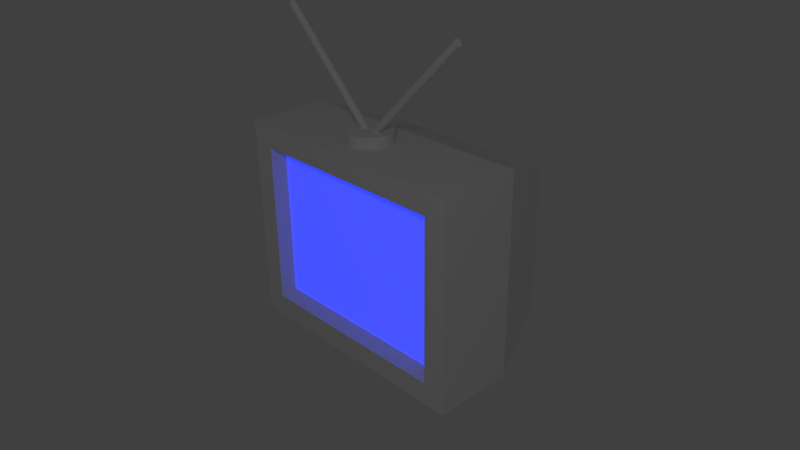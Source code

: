 # Source: tv.blend  (saved by Blender 2.62.0; exported with 4.5.12 LTS)
import bpy
from mathutils import Matrix  # noqa: F401  (used for matrix-valued properties, if any)

bpy.ops.wm.read_factory_settings(use_empty=True)
scene = bpy.context.scene
scene.name = 'Scene'

# ---- collections
col_collection_1 = bpy.data.collections.new('Collection 1'); scene.collection.children.link(col_collection_1)

# ---- materials (node trees are filled in below, after node groups)
mat_material = bpy.data.materials.new('Material')
mat_material.alpha_threshold = 0.0
mat_material.use_transparent_shadow = False
mat_material.roughness = 0.5
mat_material.line_color = (0.0, 0.0, 0.0, 1.0)

# ---- material node trees

# ---- world
world_world = bpy.data.worlds.new('World'); scene.world = world_world
world_world.color = (0.05088, 0.05088, 0.05088)
world_world.use_sun_shadow = False
world_world.sun_shadow_jitter_overblur = 0.0
world_world.cycles.sampling_method = 'MANUAL'
world_world.cycles.sample_map_resolution = 256

# ---- cameras
cam_camera = bpy.data.cameras.new('Camera')
cam_camera.clip_end = 100.0
cam_camera.lens = 35.0
cam_camera.sensor_width = 32.0
cam_camera.sensor_height = 18.0
cam_camera.ortho_scale = 7.314
cam_camera.dof.focus_distance = 0.0
cam_camera.dof.aperture_fstop = 128.0

# ---- lights
light_area = bpy.data.lights.new('Area', 'AREA')
light_area.color = (0.0, 0.02403, 1.0)
light_area.transmission_factor = 0.0
light_area.energy = 31.42
light_area.shadow_buffer_clip_start = 0.5
light_area.shadow_soft_size = 1.0
light_area.shadow_maximum_resolution = 0.006
light_area.use_absolute_resolution = True
light_area.size = 1.0
light_area.size_y = 1.0
light_area.cycles.use_multiple_importance_sampling = False
light_lamp = bpy.data.lights.new('Lamp', 'POINT')
light_lamp.transmission_factor = 0.0
light_lamp.cutoff_distance = 30.0
light_lamp.energy = 500.0
light_lamp.shadow_buffer_clip_start = 1.001
light_lamp.shadow_soft_size = 1.0
light_lamp.shadow_maximum_resolution = 0.006
light_lamp.use_absolute_resolution = True
light_lamp.cycles.use_multiple_importance_sampling = False

# ---- meshes
me_cube = bpy.data.meshes.new('Cube')
me_cube.from_pydata([(0.007107, 0.05, 1.593), (0.014, 0.04904, 1.6), (0.02064, 0.04619, 1.606), (0.02675, 0.04157, 1.613), (0.03211, 0.03535, 1.618), (0.0365, 0.02778, 1.622), (0.03977, 0.01913, 1.626), (0.04178, 0.009754, 1.628), (0.04246, -3.935e-07, 1.628), (0.04178, -0.009755, 1.628), (0.03977, -0.01913, 1.626), (0.0365, -0.02778, 1.622), (0.03211, -0.03536, 1.618), (0.02675, -0.04157, 1.613), (0.02064, -0.04619, 1.606), (0.014, -0.04904, 1.6), (0.007107, -0.05, 1.593), (0.0002095, -0.04904, 1.586), (-0.006423, -0.04619, 1.579), (-0.01254, -0.04157, 1.573), (-0.01789, -0.03536, 1.568), (-0.02229, -0.02778, 1.563), (-0.02556, -0.01913, 1.56), (-0.02757, -0.009755, 1.558), (-0.02825, -3.408e-07, 1.558), (-0.02757, 0.009754, 1.558), (-0.02556, 0.01913, 1.56), (-0.02229, 0.02778, 1.563), (-0.01789, 0.03536, 1.568), (-0.01254, 0.04157, 1.573), (-0.006423, 0.04619, 1.579), (0.0002096, 0.04904, 1.586), (-1.407, 0.05, 3.007), (-1.4, 0.04904, 3.014), (-1.394, 0.04619, 3.021), (-1.387, 0.04157, 3.027), (-1.382, 0.03536, 3.032), (-1.378, 0.02778, 3.037), (-1.374, 0.01913, 3.04), (-1.372, 0.009755, 3.042), (-1.372, 2.769e-07, 3.042), (-1.372, -0.009754, 3.042), (-1.374, -0.01913, 3.04), (-1.378, -0.02778, 3.037), (-1.382, -0.03535, 3.032), (-1.387, -0.04157, 3.027), (-1.394, -0.04619, 3.021), (-1.4, -0.04904, 3.014), (-1.407, -0.05, 3.007), (-1.414, -0.04904, 3.0), (-1.421, -0.04619, 2.994), (-1.427, -0.04157, 2.987), (-1.432, -0.03536, 2.982), (-1.437, -0.02778, 2.978), (-1.44, -0.01913, 2.974), (-1.442, -0.009754, 2.972), (-1.442, 1.92e-07, 2.972), (-1.442, 0.009755, 2.972), (-1.44, 0.01913, 2.974), (-1.437, 0.02778, 2.978), (-1.432, 0.03536, 2.982), (-1.427, 0.04157, 2.987), (-1.421, 0.04619, 2.994), (-1.414, 0.04904, 3.0), (0.007107, -3.932e-07, 1.593), (-1.407, 3.932e-07, 3.007), (-0.007107, 0.05, 1.593), (-0.0002097, 0.04904, 1.586), (0.006423, 0.04619, 1.579), (0.01254, 0.04157, 1.573), (0.01789, 0.03536, 1.568), (0.02229, 0.02778, 1.563), (0.02556, 0.01913, 1.56), (0.02757, 0.009754, 1.558), (0.02825, -2.956e-08, 1.558), (0.02757, -0.009755, 1.558), (0.02556, -0.01913, 1.56), (0.02229, -0.02778, 1.563), (0.01789, -0.03536, 1.568), (0.01254, -0.04157, 1.573), (0.006423, -0.04619, 1.579), (-0.0002097, -0.04904, 1.586), (-0.007107, -0.05, 1.593), (-0.014, -0.04904, 1.6), (-0.02064, -0.04619, 1.606), (-0.02675, -0.04157, 1.613), (-0.03211, -0.03536, 1.618), (-0.0365, -0.02778, 1.622), (-0.03977, -0.01913, 1.626), (-0.04178, -0.009755, 1.628), (-0.04246, 8.424e-09, 1.628), (-0.04178, 0.009755, 1.628), (-0.03977, 0.01913, 1.626), (-0.0365, 0.02778, 1.622), (-0.03211, 0.03536, 1.618), (-0.02675, 0.04157, 1.613), (-0.02064, 0.04619, 1.606), (-0.014, 0.04904, 1.6), (1.407, 0.05, 3.007), (1.414, 0.04904, 3.0), (1.421, 0.04619, 2.994), (1.427, 0.04157, 2.987), (1.432, 0.03536, 2.982), (1.437, 0.02778, 2.978), (1.44, 0.01913, 2.974), (1.442, 0.009754, 2.972), (1.442, -7.24e-08, 2.972), (1.442, -0.009755, 2.972), (1.44, -0.01913, 2.974), (1.437, -0.02778, 2.978), (1.432, -0.03536, 2.982), (1.427, -0.04157, 2.987), (1.421, -0.04619, 2.994), (1.414, -0.04904, 3.0), (1.407, -0.05, 3.007), (1.4, -0.04904, 3.014), (1.394, -0.04619, 3.021), (1.387, -0.04157, 3.027), (1.382, -0.03536, 3.032), (1.378, -0.02778, 3.037), (1.374, -0.01913, 3.04), (1.372, -0.009755, 3.042), (1.372, -1.719e-07, 3.042), (1.372, 0.009754, 3.042), (1.374, 0.01913, 3.04), (1.378, 0.02778, 3.037), (1.382, 0.03536, 3.032), (1.387, 0.04157, 3.027), (1.394, 0.04619, 3.021), (1.4, 0.04904, 3.014), (-0.007107, -3.66e-08, 1.593), (1.407, 3.66e-08, 3.007), (-1.788e-07, 0.3, 1.5), (0.05853, 0.2942, 1.5), (0.1148, 0.2772, 1.5), (0.1667, 0.2494, 1.5), (0.2121, 0.2121, 1.5), (0.2494, 0.1667, 1.5), (0.2772, 0.1148, 1.5), (0.2942, 0.05853, 1.5), (0.3, 2.265e-08, 1.5), (0.2942, -0.05853, 1.5), (0.2772, -0.1148, 1.5), (0.2494, -0.1667, 1.5), (0.2121, -0.2121, 1.5), (0.1667, -0.2494, 1.5), (0.1148, -0.2772, 1.5), (0.05853, -0.2942, 1.5), (-2.98e-07, -0.3, 1.5), (-0.05853, -0.2942, 1.5), (-0.1148, -0.2772, 1.5), (-0.1667, -0.2494, 1.5), (-0.2121, -0.2121, 1.5), (-0.2494, -0.1667, 1.5), (-0.2772, -0.1148, 1.5), (-0.2942, -0.05853, 1.5), (-0.3, 2.897e-07, 1.5), (-0.2942, 0.05853, 1.5), (-0.2772, 0.1148, 1.5), (-0.2494, 0.1667, 1.5), (-0.2121, 0.2121, 1.5), (-0.1667, 0.2494, 1.5), (-0.1148, 0.2772, 1.5), (-0.05853, 0.2942, 1.5), (2.98e-07, 0.3, 1.7), (0.05853, 0.2942, 1.7), (0.1148, 0.2772, 1.7), (0.1667, 0.2494, 1.7), (0.2121, 0.2121, 1.7), (0.2494, 0.1667, 1.7), (0.2772, 0.1148, 1.7), (0.2942, 0.05853, 1.7), (0.3, -6.735e-07, 1.7), (0.2942, -0.05853, 1.7), (0.2772, -0.1148, 1.7), (0.2494, -0.1667, 1.7), (0.2121, -0.2121, 1.7), (0.1667, -0.2494, 1.7), (0.1148, -0.2772, 1.7), (0.05853, -0.2942, 1.7), (5.96e-08, -0.3, 1.7), (-0.05853, -0.2942, 1.7), (-0.1148, -0.2772, 1.7), (-0.1667, -0.2494, 1.7), (-0.2121, -0.2121, 1.7), (-0.2494, -0.1667, 1.7), (-0.2772, -0.1148, 1.7), (-0.2942, -0.05853, 1.7), (-0.3, -1.231e-06, 1.7), (-0.2942, 0.05853, 1.7), (-0.2772, 0.1148, 1.7), (-0.2494, 0.1667, 1.7), (-0.2121, 0.2121, 1.7), (-0.1667, 0.2494, 1.7), (-0.1148, 0.2772, 1.7), (-0.05853, 0.2942, 1.7), (-1.788e-07, 1.421e-13, 1.5), (-1.788e-07, 1.421e-13, 1.7), (1.4, 1.531, -0.8462), (1.4, -0.3692, -0.8462), (-1.2, -0.3692, -0.8462), (-1.2, 1.531, -0.8462), (1.4, 1.531, 1.154), (1.4, -0.3692, 1.154), (-1.2, -0.3692, 1.154), (-1.2, 1.531, 1.154), (-1.3, -0.5692, 1.254), (1.5, -0.5692, 1.254), (-1.2, -0.3692, 1.154), (-1.2, -0.3692, -0.8462), (-1.2, -0.3692, -0.8462), (1.4, -0.3692, -0.8462), (-1.2, -0.3692, -0.8462), (1.4, -0.3692, -0.8462), (1.5, -0.5692, -0.9462), (-1.3, -0.5692, -0.9462), (1.8, -0.5692, -1.246), (1.8, -0.5692, 1.554), (-1.6, -0.5692, -1.246), (-1.6, -0.5692, 1.554), (-1.6, 0.5308, 1.554), (-1.6, 0.5308, -1.246), (1.8, 0.5308, 1.554), (1.8, 0.5308, -1.246)], [(209, 210), (199, 211)], [(64, 0, 1), (65, 33, 32), (64, 1, 2), (65, 34, 33), (64, 2, 3), (65, 35, 34), (64, 3, 4), (65, 36, 35), (64, 4, 5), (65, 37, 36), (64, 5, 6), (65, 38, 37), (64, 6, 7), (65, 39, 38), (64, 7, 8), (65, 40, 39), (64, 8, 9), (65, 41, 40), (64, 9, 10), (65, 42, 41), (64, 10, 11), (65, 43, 42), (64, 11, 12), (65, 44, 43), (64, 12, 13), (65, 45, 44), (64, 13, 14), (65, 46, 45), (64, 14, 15), (65, 47, 46), (64, 15, 16), (65, 48, 47), (64, 16, 17), (65, 49, 48), (64, 17, 18), (65, 50, 49), (64, 18, 19), (65, 51, 50), (64, 19, 20), (65, 52, 51), (64, 20, 21), (65, 53, 52), (64, 21, 22), (65, 54, 53), (64, 22, 23), (65, 55, 54), (64, 23, 24), (65, 56, 55), (64, 24, 25), (65, 57, 56), (64, 25, 26), (65, 58, 57), (64, 26, 27), (65, 59, 58), (64, 27, 28), (65, 60, 59), (64, 28, 29), (65, 61, 60), (64, 29, 30), (65, 62, 61), (64, 30, 31), (65, 63, 62), (31, 0, 64), (65, 32, 63), (0, 32, 33, 1), (1, 33, 34, 2), (2, 34, 35, 3), (3, 35, 36, 4), (4, 36, 37, 5), (5, 37, 38, 6), (6, 38, 39, 7), (7, 39, 40, 8), (8, 40, 41, 9), (9, 41, 42, 10), (10, 42, 43, 11), (11, 43, 44, 12), (12, 44, 45, 13), (13, 45, 46, 14), (14, 46, 47, 15), (15, 47, 48, 16), (16, 48, 49, 17), (17, 49, 50, 18), (18, 50, 51, 19), (19, 51, 52, 20), (20, 52, 53, 21), (21, 53, 54, 22), (22, 54, 55, 23), (23, 55, 56, 24), (24, 56, 57, 25), (25, 57, 58, 26), (26, 58, 59, 27), (27, 59, 60, 28), (28, 60, 61, 29), (29, 61, 62, 30), (30, 62, 63, 31), (32, 0, 31, 63), (130, 66, 67), (131, 99, 98), (130, 67, 68), (131, 100, 99), (130, 68, 69), (131, 101, 100), (130, 69, 70), (131, 102, 101), (130, 70, 71), (131, 103, 102), (130, 71, 72), (131, 104, 103), (130, 72, 73), (131, 105, 104), (130, 73, 74), (131, 106, 105), (130, 74, 75), (131, 107, 106), (130, 75, 76), (131, 108, 107), (130, 76, 77), (131, 109, 108), (130, 77, 78), (131, 110, 109), (130, 78, 79), (131, 111, 110), (130, 79, 80), (131, 112, 111), (130, 80, 81), (131, 113, 112), (130, 81, 82), (131, 114, 113), (130, 82, 83), (131, 115, 114), (130, 83, 84), (131, 116, 115), (130, 84, 85), (131, 117, 116), (130, 85, 86), (131, 118, 117), (130, 86, 87), (131, 119, 118), (130, 87, 88), (131, 120, 119), (130, 88, 89), (131, 121, 120), (130, 89, 90), (131, 122, 121), (130, 90, 91), (131, 123, 122), (130, 91, 92), (131, 124, 123), (130, 92, 93), (131, 125, 124), (130, 93, 94), (131, 126, 125), (130, 94, 95), (131, 127, 126), (130, 95, 96), (131, 128, 127), (130, 96, 97), (131, 129, 128), (97, 66, 130), (131, 98, 129), (66, 98, 99, 67), (67, 99, 100, 68), (68, 100, 101, 69), (69, 101, 102, 70), (70, 102, 103, 71), (71, 103, 104, 72), (72, 104, 105, 73), (73, 105, 106, 74), (74, 106, 107, 75), (75, 107, 108, 76), (76, 108, 109, 77), (77, 109, 110, 78), (78, 110, 111, 79), (79, 111, 112, 80), (80, 112, 113, 81), (81, 113, 114, 82), (82, 114, 115, 83), (83, 115, 116, 84), (84, 116, 117, 85), (85, 117, 118, 86), (86, 118, 119, 87), (87, 119, 120, 88), (88, 120, 121, 89), (89, 121, 122, 90), (90, 122, 123, 91), (91, 123, 124, 92), (92, 124, 125, 93), (93, 125, 126, 94), (94, 126, 127, 95), (95, 127, 128, 96), (96, 128, 129, 97), (98, 66, 97, 129), (196, 132, 133), (197, 165, 164), (196, 133, 134), (197, 166, 165), (196, 134, 135), (197, 167, 166), (196, 135, 136), (197, 168, 167), (196, 136, 137), (197, 169, 168), (196, 137, 138), (197, 170, 169), (196, 138, 139), (197, 171, 170), (196, 139, 140), (197, 172, 171), (196, 140, 141), (197, 173, 172), (196, 141, 142), (197, 174, 173), (196, 142, 143), (197, 175, 174), (196, 143, 144), (197, 176, 175), (196, 144, 145), (197, 177, 176), (196, 145, 146), (197, 178, 177), (196, 146, 147), (197, 179, 178), (196, 147, 148), (197, 180, 179), (196, 148, 149), (197, 181, 180), (196, 149, 150), (197, 182, 181), (196, 150, 151), (197, 183, 182), (196, 151, 152), (197, 184, 183), (196, 152, 153), (197, 185, 184), (196, 153, 154), (197, 186, 185), (196, 154, 155), (197, 187, 186), (196, 155, 156), (197, 188, 187), (196, 156, 157), (197, 189, 188), (196, 157, 158), (197, 190, 189), (196, 158, 159), (197, 191, 190), (196, 159, 160), (197, 192, 191), (196, 160, 161), (197, 193, 192), (196, 161, 162), (197, 194, 193), (196, 162, 163), (197, 195, 194), (163, 132, 196), (197, 164, 195), (132, 164, 165, 133), (133, 165, 166, 134), (134, 166, 167, 135), (135, 167, 168, 136), (136, 168, 169, 137), (137, 169, 170, 138), (138, 170, 171, 139), (139, 171, 172, 140), (140, 172, 173, 141), (141, 173, 174, 142), (142, 174, 175, 143), (143, 175, 176, 144), (144, 176, 177, 145), (145, 177, 178, 146), (146, 178, 179, 147), (147, 179, 180, 148), (148, 180, 181, 149), (149, 181, 182, 150), (150, 182, 183, 151), (151, 183, 184, 152), (152, 184, 185, 153), (153, 185, 186, 154), (154, 186, 187, 155), (155, 187, 188, 156), (156, 188, 189, 157), (157, 189, 190, 158), (158, 190, 191, 159), (159, 191, 192, 160), (160, 192, 193, 161), (161, 193, 194, 162), (162, 194, 195, 163), (164, 132, 163, 195), (198, 199, 200, 201), (202, 205, 204, 203), (198, 202, 203, 199), (199, 203, 204, 200), (200, 204, 205, 201), (202, 198, 201, 205), (204, 203, 207, 206), (204, 208, 209, 200), (199, 200, 212, 213), (204, 206, 215, 209), (203, 211, 214, 207), (199, 214, 215, 200), (207, 214, 216, 217), (206, 219, 218, 215), (214, 215, 218, 216), (206, 207, 217, 219), (218, 219, 220, 221), (219, 217, 222, 220), (216, 218, 221, 223), (217, 216, 223, 222), (198, 202, 222, 223), (201, 221, 220, 205), (202, 205, 220, 222), (198, 223, 221, 201)])
me_cube.materials.append(mat_material)
me_cube.use_remesh_preserve_volume = False
me_cube.use_remesh_preserve_attributes = False
me_cube.use_mirror_vertex_groups = False
me_cube.update()

# ---- objects
ob_area = bpy.data.objects.new('Area', light_area)
ob_cube = bpy.data.objects.new('Cube', me_cube)
ob_lamp = bpy.data.objects.new('Lamp', light_lamp)
ob_camera = bpy.data.objects.new('Camera', cam_camera)

# ---- transforms, parenting, visibility, modifiers, constraints
ob_area.location = (0.0, -0.4, 0.15)
ob_area.rotation_euler = (1.571, 1.571, 0.0)
ob_area.scale = (2.5, 3.0, 1.0)
ob_area.lineart.crease_threshold = 0.0
ob_cube.location = (0.0, 0.0, 0.0)
ob_cube.lock_rotations_4d = False
ob_cube.empty_display_type = 'ARROWS'
ob_cube.lineart.crease_threshold = 0.0
ob_lamp.location = (10.0, -10.0, 10.0)
ob_lamp.rotation_euler = (0.6503, 0.05522, 1.866)
ob_lamp.lock_rotations_4d = False
ob_lamp.empty_display_type = 'ARROWS'
ob_lamp.color = (0.0, 0.0, 0.0, 0.0)
ob_lamp.lineart.crease_threshold = 0.0
ob_camera.location = (7.481, -6.508, 5.344)
ob_camera.rotation_euler = (1.109, 0.01082, 0.8149)
ob_camera.lock_rotations_4d = False
ob_camera.empty_display_type = 'ARROWS'
ob_camera.color = (0.0, 0.0, 0.0, 0.0)
ob_camera.display_type = 'WIRE'
ob_camera.lineart.crease_threshold = 0.0

# ---- collection membership
col_collection_1.objects.link(ob_area)
col_collection_1.objects.link(ob_cube)
col_collection_1.objects.link(ob_lamp)
col_collection_1.objects.link(ob_camera)

# ---- scene / render settings (as saved in the file)
scene.camera = ob_camera
scene.frame_start = 1; scene.frame_end = 250; scene.frame_set(0)
scene.render.engine = 'BLENDER_EEVEE_NEXT'
scene.render.image_settings.color_mode = 'RGB'
scene.render.image_settings.compression = 90
scene.render.resolution_percentage = 64
scene.render.dither_intensity = 0.0
scene.render.bake_margin = 2
scene.render.bake_bias = 0.0
scene.cycles.use_denoising = False
scene.cycles.samples = 10
scene.cycles.sampling_pattern = 'TABULATED_SOBOL'
scene.cycles.light_sampling_threshold = 0.0
scene.cycles.use_adaptive_sampling = False
scene.cycles.use_light_tree = False
scene.cycles.blur_glossy = 0.0
scene.cycles.volume_bounces = 1
scene.cycles.pixel_filter_type = 'GAUSSIAN'
scene.cycles.sample_clamp_indirect = 0.0
scene.view_settings.view_transform = 'Standard'
bpy.context.view_layer.update()
